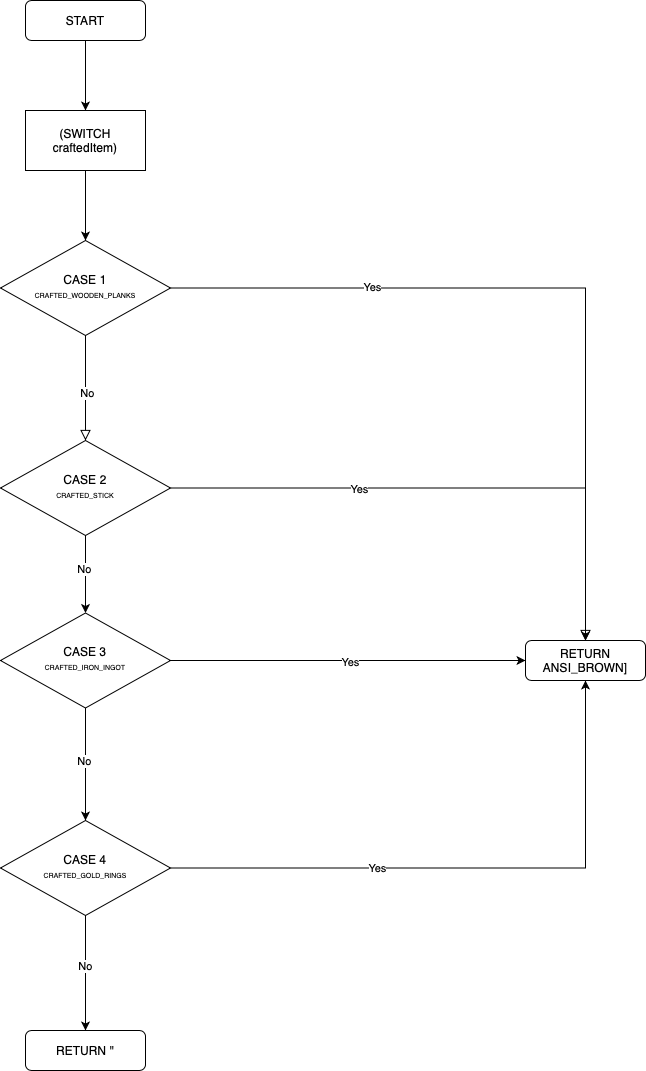

The diagram above was exported from draw.io. Its source (the exported page's mxGraphModel, read from the mxfile embedded in the PNG):
<mxGraphModel dx="545" dy="370" grid="1" gridSize="10" guides="1" tooltips="1" connect="1" arrows="1" fold="1" page="1" pageScale="1" pageWidth="827" pageHeight="1169" math="0" shadow="0">
  <root>
    <mxCell id="WIyWlLk6GJQsqaUBKTNV-0" />
    <mxCell id="WIyWlLk6GJQsqaUBKTNV-1" parent="WIyWlLk6GJQsqaUBKTNV-0" />
    <mxCell id="jfqb22avUk8oshpc7U46-1" style="edgeStyle=orthogonalEdgeStyle;rounded=0;orthogonalLoop=1;jettySize=auto;html=1;entryX=0.5;entryY=0;entryDx=0;entryDy=0;" edge="1" parent="WIyWlLk6GJQsqaUBKTNV-1" source="WIyWlLk6GJQsqaUBKTNV-3" target="jfqb22avUk8oshpc7U46-0">
      <mxGeometry relative="1" as="geometry" />
    </mxCell>
    <mxCell id="WIyWlLk6GJQsqaUBKTNV-3" value="START" style="rounded=1;whiteSpace=wrap;html=1;fontSize=12;glass=0;strokeWidth=1;shadow=0;" parent="WIyWlLk6GJQsqaUBKTNV-1" vertex="1">
      <mxGeometry x="160" y="80" width="120" height="40" as="geometry" />
    </mxCell>
    <mxCell id="WIyWlLk6GJQsqaUBKTNV-4" value="" style="rounded=0;html=1;jettySize=auto;orthogonalLoop=1;fontSize=11;endArrow=block;endFill=0;endSize=8;strokeWidth=1;shadow=0;labelBackgroundColor=none;edgeStyle=orthogonalEdgeStyle;" parent="WIyWlLk6GJQsqaUBKTNV-1" source="WIyWlLk6GJQsqaUBKTNV-6" target="jfqb22avUk8oshpc7U46-17" edge="1">
      <mxGeometry x="-0.0909" relative="1" as="geometry">
        <mxPoint as="offset" />
        <mxPoint x="223.79999999999995" y="510.0225352112675" as="targetPoint" />
      </mxGeometry>
    </mxCell>
    <mxCell id="jfqb22avUk8oshpc7U46-27" value="No" style="edgeLabel;html=1;align=center;verticalAlign=middle;resizable=0;points=[];" vertex="1" connectable="0" parent="WIyWlLk6GJQsqaUBKTNV-4">
      <mxGeometry x="0.0909" y="1" relative="1" as="geometry">
        <mxPoint as="offset" />
      </mxGeometry>
    </mxCell>
    <mxCell id="WIyWlLk6GJQsqaUBKTNV-5" value="" style="edgeStyle=orthogonalEdgeStyle;rounded=0;html=1;jettySize=auto;orthogonalLoop=1;fontSize=11;endArrow=block;endFill=0;endSize=8;strokeWidth=1;shadow=0;labelBackgroundColor=none;" parent="WIyWlLk6GJQsqaUBKTNV-1" source="WIyWlLk6GJQsqaUBKTNV-6" target="WIyWlLk6GJQsqaUBKTNV-7" edge="1">
      <mxGeometry y="10" relative="1" as="geometry">
        <mxPoint as="offset" />
      </mxGeometry>
    </mxCell>
    <mxCell id="jfqb22avUk8oshpc7U46-40" value="Yes" style="edgeLabel;html=1;align=center;verticalAlign=middle;resizable=0;points=[];" vertex="1" connectable="0" parent="WIyWlLk6GJQsqaUBKTNV-5">
      <mxGeometry x="-0.4762" y="2" relative="1" as="geometry">
        <mxPoint y="1" as="offset" />
      </mxGeometry>
    </mxCell>
    <mxCell id="WIyWlLk6GJQsqaUBKTNV-6" value="CASE 1&lt;br&gt;&lt;div style=&quot;text-align: left;&quot;&gt;&lt;span style=&quot;font-size: 7px;&quot;&gt;CRAFTED_WOODEN_PLANKS&lt;/span&gt;&lt;/div&gt;" style="rhombus;whiteSpace=wrap;html=1;shadow=0;fontFamily=Helvetica;fontSize=12;align=center;strokeWidth=1;spacing=6;spacingTop=-4;" parent="WIyWlLk6GJQsqaUBKTNV-1" vertex="1">
      <mxGeometry x="135" y="320" width="170" height="95" as="geometry" />
    </mxCell>
    <mxCell id="WIyWlLk6GJQsqaUBKTNV-7" value="RETURN ANSI_BROWN]" style="rounded=1;whiteSpace=wrap;html=1;fontSize=12;glass=0;strokeWidth=1;shadow=0;" parent="WIyWlLk6GJQsqaUBKTNV-1" vertex="1">
      <mxGeometry x="660" y="720" width="120" height="40" as="geometry" />
    </mxCell>
    <mxCell id="jfqb22avUk8oshpc7U46-11" style="edgeStyle=orthogonalEdgeStyle;rounded=0;orthogonalLoop=1;jettySize=auto;html=1;entryX=0.5;entryY=0;entryDx=0;entryDy=0;" edge="1" parent="WIyWlLk6GJQsqaUBKTNV-1" source="jfqb22avUk8oshpc7U46-0" target="WIyWlLk6GJQsqaUBKTNV-6">
      <mxGeometry relative="1" as="geometry" />
    </mxCell>
    <mxCell id="jfqb22avUk8oshpc7U46-0" value="(SWITCH craftedItem)" style="rounded=0;whiteSpace=wrap;html=1;" vertex="1" parent="WIyWlLk6GJQsqaUBKTNV-1">
      <mxGeometry x="160" y="190" width="120" height="60" as="geometry" />
    </mxCell>
    <mxCell id="jfqb22avUk8oshpc7U46-14" value="RETURN ''" style="rounded=1;whiteSpace=wrap;html=1;fontSize=12;glass=0;strokeWidth=1;shadow=0;" vertex="1" parent="WIyWlLk6GJQsqaUBKTNV-1">
      <mxGeometry x="160" y="1110" width="120" height="40" as="geometry" />
    </mxCell>
    <mxCell id="jfqb22avUk8oshpc7U46-22" style="edgeStyle=orthogonalEdgeStyle;rounded=0;orthogonalLoop=1;jettySize=auto;html=1;" edge="1" parent="WIyWlLk6GJQsqaUBKTNV-1" source="jfqb22avUk8oshpc7U46-17" target="jfqb22avUk8oshpc7U46-21">
      <mxGeometry relative="1" as="geometry" />
    </mxCell>
    <mxCell id="jfqb22avUk8oshpc7U46-26" value="No" style="edgeLabel;html=1;align=center;verticalAlign=middle;resizable=0;points=[];" vertex="1" connectable="0" parent="jfqb22avUk8oshpc7U46-22">
      <mxGeometry x="-0.1484" y="-2" relative="1" as="geometry">
        <mxPoint as="offset" />
      </mxGeometry>
    </mxCell>
    <mxCell id="jfqb22avUk8oshpc7U46-29" style="edgeStyle=orthogonalEdgeStyle;rounded=0;orthogonalLoop=1;jettySize=auto;html=1;" edge="1" parent="WIyWlLk6GJQsqaUBKTNV-1" source="jfqb22avUk8oshpc7U46-17" target="WIyWlLk6GJQsqaUBKTNV-7">
      <mxGeometry relative="1" as="geometry" />
    </mxCell>
    <mxCell id="jfqb22avUk8oshpc7U46-30" value="Yes" style="edgeLabel;html=1;align=center;verticalAlign=middle;resizable=0;points=[];" vertex="1" connectable="0" parent="jfqb22avUk8oshpc7U46-29">
      <mxGeometry x="-0.3374" relative="1" as="geometry">
        <mxPoint y="1" as="offset" />
      </mxGeometry>
    </mxCell>
    <mxCell id="jfqb22avUk8oshpc7U46-17" value="CASE 2&lt;br&gt;&lt;div style=&quot;text-align: left;&quot;&gt;&lt;span style=&quot;font-size: 7px;&quot;&gt;CRAFTED_STICK&lt;/span&gt;&lt;/div&gt;" style="rhombus;whiteSpace=wrap;html=1;shadow=0;fontFamily=Helvetica;fontSize=12;align=center;strokeWidth=1;spacing=6;spacingTop=-4;" vertex="1" parent="WIyWlLk6GJQsqaUBKTNV-1">
      <mxGeometry x="135" y="520" width="170" height="95" as="geometry" />
    </mxCell>
    <mxCell id="jfqb22avUk8oshpc7U46-28" style="edgeStyle=orthogonalEdgeStyle;rounded=0;orthogonalLoop=1;jettySize=auto;html=1;entryX=0;entryY=0.5;entryDx=0;entryDy=0;" edge="1" parent="WIyWlLk6GJQsqaUBKTNV-1" source="jfqb22avUk8oshpc7U46-21" target="WIyWlLk6GJQsqaUBKTNV-7">
      <mxGeometry relative="1" as="geometry" />
    </mxCell>
    <mxCell id="jfqb22avUk8oshpc7U46-39" value="Yes" style="edgeLabel;html=1;align=center;verticalAlign=middle;resizable=0;points=[];" vertex="1" connectable="0" parent="jfqb22avUk8oshpc7U46-28">
      <mxGeometry x="0.0085" y="-1" relative="1" as="geometry">
        <mxPoint as="offset" />
      </mxGeometry>
    </mxCell>
    <mxCell id="jfqb22avUk8oshpc7U46-33" style="edgeStyle=orthogonalEdgeStyle;rounded=0;orthogonalLoop=1;jettySize=auto;html=1;" edge="1" parent="WIyWlLk6GJQsqaUBKTNV-1" source="jfqb22avUk8oshpc7U46-21" target="jfqb22avUk8oshpc7U46-31">
      <mxGeometry relative="1" as="geometry" />
    </mxCell>
    <mxCell id="jfqb22avUk8oshpc7U46-38" value="No" style="edgeLabel;html=1;align=center;verticalAlign=middle;resizable=0;points=[];" vertex="1" connectable="0" parent="jfqb22avUk8oshpc7U46-33">
      <mxGeometry x="-0.0667" y="-2" relative="1" as="geometry">
        <mxPoint y="1" as="offset" />
      </mxGeometry>
    </mxCell>
    <mxCell id="jfqb22avUk8oshpc7U46-21" value="CASE 3&lt;br&gt;&lt;div style=&quot;text-align: left;&quot;&gt;&lt;span style=&quot;font-size: 7px;&quot;&gt;CRAFTED_IRON_INGOT&lt;/span&gt;&lt;/div&gt;" style="rhombus;whiteSpace=wrap;html=1;shadow=0;fontFamily=Helvetica;fontSize=12;align=center;strokeWidth=1;spacing=6;spacingTop=-4;" vertex="1" parent="WIyWlLk6GJQsqaUBKTNV-1">
      <mxGeometry x="135" y="692.5" width="170" height="95" as="geometry" />
    </mxCell>
    <mxCell id="jfqb22avUk8oshpc7U46-32" style="edgeStyle=orthogonalEdgeStyle;rounded=0;orthogonalLoop=1;jettySize=auto;html=1;entryX=0.5;entryY=1;entryDx=0;entryDy=0;" edge="1" parent="WIyWlLk6GJQsqaUBKTNV-1" source="jfqb22avUk8oshpc7U46-31" target="WIyWlLk6GJQsqaUBKTNV-7">
      <mxGeometry relative="1" as="geometry" />
    </mxCell>
    <mxCell id="jfqb22avUk8oshpc7U46-37" value="Yes" style="edgeLabel;html=1;align=center;verticalAlign=middle;resizable=0;points=[];" vertex="1" connectable="0" parent="jfqb22avUk8oshpc7U46-32">
      <mxGeometry x="-0.3162" y="1" relative="1" as="geometry">
        <mxPoint y="1" as="offset" />
      </mxGeometry>
    </mxCell>
    <mxCell id="jfqb22avUk8oshpc7U46-34" style="edgeStyle=orthogonalEdgeStyle;rounded=0;orthogonalLoop=1;jettySize=auto;html=1;" edge="1" parent="WIyWlLk6GJQsqaUBKTNV-1" source="jfqb22avUk8oshpc7U46-31" target="jfqb22avUk8oshpc7U46-14">
      <mxGeometry relative="1" as="geometry" />
    </mxCell>
    <mxCell id="jfqb22avUk8oshpc7U46-35" value="No" style="edgeLabel;html=1;align=center;verticalAlign=middle;resizable=0;points=[];" vertex="1" connectable="0" parent="jfqb22avUk8oshpc7U46-34">
      <mxGeometry x="-0.1304" y="-1" relative="1" as="geometry">
        <mxPoint as="offset" />
      </mxGeometry>
    </mxCell>
    <mxCell id="jfqb22avUk8oshpc7U46-31" value="CASE 4&lt;br&gt;&lt;div style=&quot;text-align: left;&quot;&gt;&lt;span style=&quot;font-size: 7px;&quot;&gt;CRAFTED_GOLD_RINGS&lt;/span&gt;&lt;/div&gt;" style="rhombus;whiteSpace=wrap;html=1;shadow=0;fontFamily=Helvetica;fontSize=12;align=center;strokeWidth=1;spacing=6;spacingTop=-4;" vertex="1" parent="WIyWlLk6GJQsqaUBKTNV-1">
      <mxGeometry x="135" y="900" width="170" height="95" as="geometry" />
    </mxCell>
  </root>
</mxGraphModel>